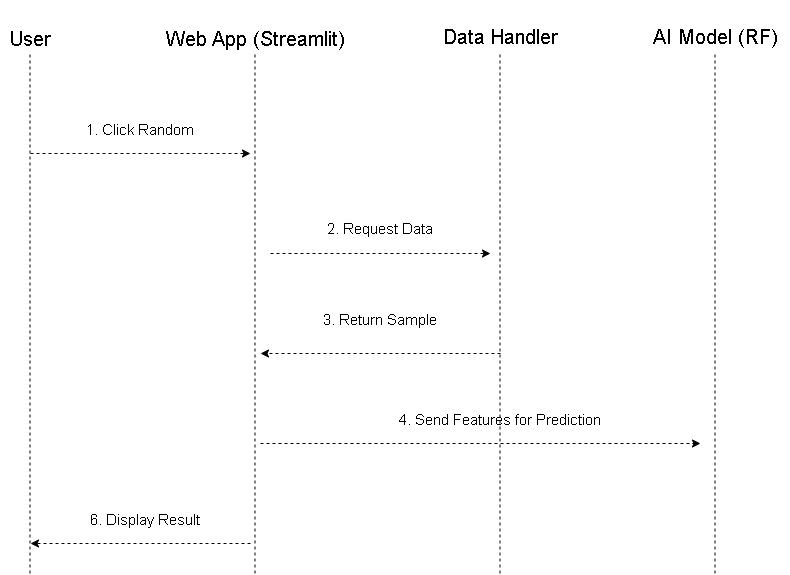

The diagram above was exported from draw.io. Its source (the exported page's mxGraphModel, read from the mxfile embedded in the PNG):
<mxGraphModel dx="928" dy="529" grid="1" gridSize="10" guides="1" tooltips="1" connect="1" arrows="1" fold="1" page="0" pageScale="1.5" pageWidth="826" pageHeight="1169" background="#FFFFFF" math="0" shadow="0">
  <root>
    <mxCell id="0" />
    <mxCell id="1" parent="0" />
    <mxCell id="g8P86A5aIp5y7kkrxe9p-94" parent="1" style="text;html=1;whiteSpace=wrap;strokeColor=none;fillColor=none;align=center;verticalAlign=middle;rounded=0;fontSize=20;" value="Web App (Streamlit)" vertex="1">
      <mxGeometry height="50" width="210" x="220" y="120" as="geometry" />
    </mxCell>
    <mxCell id="g8P86A5aIp5y7kkrxe9p-96" parent="1" style="text;html=1;whiteSpace=wrap;strokeColor=none;fillColor=none;align=center;verticalAlign=middle;rounded=0;fontSize=20;" value="&#10;Data Handler &#10;&#10;" vertex="1">
      <mxGeometry height="30" width="200" x="470" y="140" as="geometry" />
    </mxCell>
    <mxCell id="g8P86A5aIp5y7kkrxe9p-97" parent="1" style="text;html=1;whiteSpace=wrap;strokeColor=none;fillColor=none;align=center;verticalAlign=middle;rounded=0;fontSize=20;" value="&#10; AI Model (RF)&#10;&#10;" vertex="1">
      <mxGeometry height="30" width="150" x="710" y="140" as="geometry" />
    </mxCell>
    <mxCell id="g8P86A5aIp5y7kkrxe9p-100" parent="1" style="text;html=1;whiteSpace=wrap;strokeColor=none;fillColor=none;align=center;verticalAlign=middle;rounded=0;fontSize=20;" value="User" vertex="1">
      <mxGeometry height="30" width="60" x="70" y="130" as="geometry" />
    </mxCell>
    <mxCell id="g8P86A5aIp5y7kkrxe9p-102" edge="1" parent="1" style="endArrow=none;dashed=1;html=1;rounded=0;" value="">
      <mxGeometry height="50" relative="1" width="50" as="geometry">
        <mxPoint x="99.5" y="680" as="sourcePoint" />
        <mxPoint x="99.5" y="160" as="targetPoint" />
      </mxGeometry>
    </mxCell>
    <mxCell id="g8P86A5aIp5y7kkrxe9p-104" edge="1" parent="1" style="endArrow=none;dashed=1;html=1;rounded=0;" value="">
      <mxGeometry height="50" relative="1" width="50" as="geometry">
        <mxPoint x="324.5" y="680" as="sourcePoint" />
        <mxPoint x="324.5" y="160" as="targetPoint" />
      </mxGeometry>
    </mxCell>
    <mxCell id="g8P86A5aIp5y7kkrxe9p-105" edge="1" parent="1" style="endArrow=none;dashed=1;html=1;rounded=0;" value="">
      <mxGeometry height="50" relative="1" width="50" as="geometry">
        <mxPoint x="569.5" y="680" as="sourcePoint" />
        <mxPoint x="569.5" y="160" as="targetPoint" />
      </mxGeometry>
    </mxCell>
    <mxCell id="g8P86A5aIp5y7kkrxe9p-106" edge="1" parent="1" style="endArrow=none;dashed=1;html=1;rounded=0;" value="">
      <mxGeometry height="50" relative="1" width="50" as="geometry">
        <mxPoint x="784.5" y="680" as="sourcePoint" />
        <mxPoint x="784.5" y="160" as="targetPoint" />
      </mxGeometry>
    </mxCell>
    <mxCell id="g8P86A5aIp5y7kkrxe9p-107" edge="1" parent="1" style="endArrow=classic;html=1;rounded=0;dashed=1;" value="">
      <mxGeometry height="50" relative="1" width="50" as="geometry">
        <mxPoint x="100" y="260" as="sourcePoint" />
        <mxPoint x="320" y="260" as="targetPoint" />
      </mxGeometry>
    </mxCell>
    <mxCell id="g8P86A5aIp5y7kkrxe9p-108" edge="1" parent="1" style="endArrow=classic;html=1;rounded=0;dashed=1;" value="">
      <mxGeometry height="50" relative="1" width="50" as="geometry">
        <mxPoint x="340" y="360" as="sourcePoint" />
        <mxPoint x="560" y="360" as="targetPoint" />
      </mxGeometry>
    </mxCell>
    <mxCell id="g8P86A5aIp5y7kkrxe9p-109" edge="1" parent="1" style="endArrow=classic;html=1;rounded=0;dashed=1;" value="">
      <mxGeometry height="50" relative="1" width="50" as="geometry">
        <mxPoint x="330" y="550" as="sourcePoint" />
        <mxPoint x="770" y="550" as="targetPoint" />
      </mxGeometry>
    </mxCell>
    <mxCell id="g8P86A5aIp5y7kkrxe9p-110" parent="1" style="text;html=1;whiteSpace=wrap;strokeColor=none;fillColor=none;align=center;verticalAlign=middle;rounded=0;fontSize=15;" value="&#10;1. Click Random   &#10;&#10;" vertex="1">
      <mxGeometry height="30" width="140" x="140" y="230" as="geometry" />
    </mxCell>
    <mxCell id="g8P86A5aIp5y7kkrxe9p-111" parent="1" style="text;html=1;whiteSpace=wrap;strokeColor=none;fillColor=none;align=center;verticalAlign=middle;rounded=0;fontSize=15;" value="2. Request Data " vertex="1">
      <mxGeometry height="30" width="140" x="380" y="320" as="geometry" />
    </mxCell>
    <mxCell id="g8P86A5aIp5y7kkrxe9p-112" edge="1" parent="1" style="endArrow=classic;html=1;rounded=0;dashed=1;" value="">
      <mxGeometry height="50" relative="1" width="50" as="geometry">
        <mxPoint x="570" y="460" as="sourcePoint" />
        <mxPoint x="330" y="460" as="targetPoint" />
      </mxGeometry>
    </mxCell>
    <mxCell id="g8P86A5aIp5y7kkrxe9p-113" parent="1" style="text;html=1;whiteSpace=wrap;strokeColor=none;fillColor=none;align=center;verticalAlign=middle;rounded=0;fontSize=15;" value="&#10; 3. Return Sample &#10;&#10;" vertex="1">
      <mxGeometry height="30" width="130" x="385" y="420" as="geometry" />
    </mxCell>
    <mxCell id="g8P86A5aIp5y7kkrxe9p-114" parent="1" style="text;html=1;whiteSpace=wrap;strokeColor=none;fillColor=none;align=center;verticalAlign=middle;rounded=0;fontSize=15;" value="&#10;  4. Send Features for Prediction    &#10;&#10;" vertex="1">
      <mxGeometry height="30" width="320" x="410" y="520" as="geometry" />
    </mxCell>
    <mxCell id="g8P86A5aIp5y7kkrxe9p-115" edge="1" parent="1" style="endArrow=classic;html=1;rounded=0;dashed=1;" value="">
      <mxGeometry height="50" relative="1" width="50" as="geometry">
        <mxPoint x="320" y="650" as="sourcePoint" />
        <mxPoint x="100" y="650" as="targetPoint" />
      </mxGeometry>
    </mxCell>
    <mxCell id="g8P86A5aIp5y7kkrxe9p-116" parent="1" style="text;html=1;whiteSpace=wrap;strokeColor=none;fillColor=none;align=center;verticalAlign=middle;rounded=0;fontSize=15;" value="&#10;6. Display Result &#10;&#10;" vertex="1">
      <mxGeometry height="30" width="150" x="140" y="620" as="geometry" />
    </mxCell>
  </root>
</mxGraphModel>